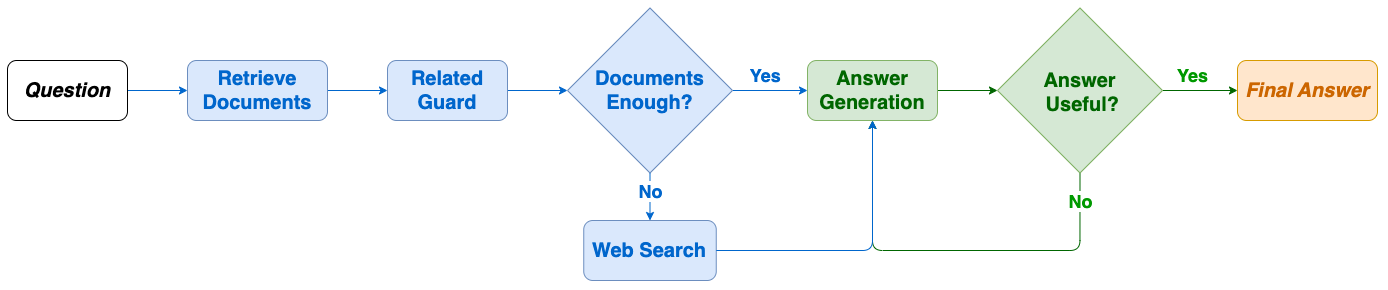

The diagram above was exported from draw.io. Its source (the exported page's mxGraphModel, read from the mxfile embedded in the PNG):
<mxGraphModel dx="2029" dy="1138" grid="1" gridSize="10" guides="1" tooltips="1" connect="1" arrows="1" fold="1" page="0" pageScale="1" pageWidth="850" pageHeight="1100" background="none" math="0" shadow="0">
  <root>
    <mxCell id="0" />
    <mxCell id="1" parent="0" />
    <mxCell id="cRHDMaUvguuuHIwaKFNs-2" value="" style="rounded=0;labelBorderColor=none;fontColor=#000000;strokeColor=none;fontStyle=1" vertex="1" parent="1">
      <mxGeometry x="-27.5" y="200" width="1387.5" height="290" as="geometry" />
    </mxCell>
    <mxCell id="OjfGwU_Z8tsYU6pwOm5--10" value="" style="edgeStyle=none;html=1;labelBackgroundColor=none;fontColor=#000000;fontStyle=1;strokeColor=#0066CC;" parent="1" source="OjfGwU_Z8tsYU6pwOm5--1" target="OjfGwU_Z8tsYU6pwOm5--2" edge="1">
      <mxGeometry relative="1" as="geometry" />
    </mxCell>
    <mxCell id="OjfGwU_Z8tsYU6pwOm5--1" value="Question" style="rounded=1;whiteSpace=wrap;html=1;fontSize=20;labelBackgroundColor=none;fontStyle=3;" parent="1" vertex="1">
      <mxGeometry x="-20" y="260" width="120" height="60" as="geometry" />
    </mxCell>
    <mxCell id="OjfGwU_Z8tsYU6pwOm5--11" value="" style="edgeStyle=none;html=1;labelBackgroundColor=none;fontColor=#000000;fontStyle=1;strokeColor=#0066CC;" parent="1" source="OjfGwU_Z8tsYU6pwOm5--2" target="OjfGwU_Z8tsYU6pwOm5--6" edge="1">
      <mxGeometry relative="1" as="geometry" />
    </mxCell>
    <mxCell id="OjfGwU_Z8tsYU6pwOm5--2" value="Retrieve&lt;br&gt;Documents" style="rounded=1;fillColor=#dae8fc;strokeColor=#6c8ebf;fontSize=20;labelBackgroundColor=none;fontStyle=1;whiteSpace=wrap;html=1;fontColor=#0066CC;" parent="1" vertex="1">
      <mxGeometry x="160" y="260" width="140" height="60" as="geometry" />
    </mxCell>
    <mxCell id="OjfGwU_Z8tsYU6pwOm5--14" value="" style="edgeStyle=none;html=1;labelBackgroundColor=none;fontColor=#000000;fontStyle=1;strokeColor=#0066CC;" parent="1" source="OjfGwU_Z8tsYU6pwOm5--4" target="OjfGwU_Z8tsYU6pwOm5--5" edge="1">
      <mxGeometry relative="1" as="geometry" />
    </mxCell>
    <mxCell id="OjfGwU_Z8tsYU6pwOm5--21" value="Yes" style="edgeLabel;align=center;verticalAlign=middle;resizable=0;points=[];fontSize=18;labelBackgroundColor=default;fontColor=#0066CC;fontStyle=1" parent="OjfGwU_Z8tsYU6pwOm5--14" vertex="1" connectable="0">
      <mxGeometry x="-0.3299" y="-1" relative="1" as="geometry">
        <mxPoint x="7" y="-18" as="offset" />
      </mxGeometry>
    </mxCell>
    <mxCell id="OjfGwU_Z8tsYU6pwOm5--4" value="Documents Enough?" style="rhombus;whiteSpace=wrap;html=1;fillColor=#dae8fc;strokeColor=#6c8ebf;fontSize=20;labelBackgroundColor=none;fontColor=#0066CC;fontStyle=1" parent="1" vertex="1">
      <mxGeometry x="540" y="207.5" width="165" height="165" as="geometry" />
    </mxCell>
    <mxCell id="OjfGwU_Z8tsYU6pwOm5--17" value="" style="edgeStyle=none;html=1;labelBackgroundColor=none;fontColor=#000000;fontStyle=1;strokeColor=#006600;" parent="1" source="OjfGwU_Z8tsYU6pwOm5--5" target="OjfGwU_Z8tsYU6pwOm5--9" edge="1">
      <mxGeometry relative="1" as="geometry" />
    </mxCell>
    <mxCell id="OjfGwU_Z8tsYU6pwOm5--5" value="Answer Generation" style="rounded=1;whiteSpace=wrap;html=1;fillColor=#d5e8d4;strokeColor=#82b366;fontSize=20;labelBackgroundColor=none;fontStyle=1;fontColor=#006600;" parent="1" vertex="1">
      <mxGeometry x="780" y="260" width="130" height="60" as="geometry" />
    </mxCell>
    <mxCell id="OjfGwU_Z8tsYU6pwOm5--12" value="" style="edgeStyle=none;html=1;labelBackgroundColor=none;fontColor=#000000;fontStyle=1;strokeColor=#0066CC;" parent="1" source="OjfGwU_Z8tsYU6pwOm5--6" target="OjfGwU_Z8tsYU6pwOm5--4" edge="1">
      <mxGeometry relative="1" as="geometry" />
    </mxCell>
    <mxCell id="OjfGwU_Z8tsYU6pwOm5--6" value="Related Guard" style="rounded=1;whiteSpace=wrap;html=1;fillColor=#dae8fc;strokeColor=#6c8ebf;fontSize=20;labelBackgroundColor=none;fontColor=#0066CC;fontStyle=1" parent="1" vertex="1">
      <mxGeometry x="360" y="260" width="120" height="60" as="geometry" />
    </mxCell>
    <mxCell id="OjfGwU_Z8tsYU6pwOm5--8" value="Final Answer" style="rounded=1;whiteSpace=wrap;html=1;fillColor=#ffe6cc;strokeColor=#d79b00;fontSize=20;labelBackgroundColor=none;fontStyle=3;fontColor=#CC6600;" parent="1" vertex="1">
      <mxGeometry x="1210" y="260" width="140" height="60" as="geometry" />
    </mxCell>
    <mxCell id="OjfGwU_Z8tsYU6pwOm5--18" style="edgeStyle=orthogonalEdgeStyle;html=1;exitX=0.5;exitY=1;exitDx=0;exitDy=0;labelBackgroundColor=none;fontColor=#000000;fontStyle=1;strokeColor=#006600;" parent="1" source="OjfGwU_Z8tsYU6pwOm5--9" target="OjfGwU_Z8tsYU6pwOm5--5" edge="1">
      <mxGeometry relative="1" as="geometry">
        <Array as="points">
          <mxPoint x="1052" y="450" />
          <mxPoint x="845" y="450" />
        </Array>
      </mxGeometry>
    </mxCell>
    <mxCell id="OjfGwU_Z8tsYU6pwOm5--23" value="No" style="edgeLabel;html=1;align=center;verticalAlign=middle;resizable=0;points=[];fontSize=18;labelBackgroundColor=default;fontColor=#009900;fontStyle=1" parent="OjfGwU_Z8tsYU6pwOm5--18" vertex="1" connectable="0">
      <mxGeometry x="-0.8119" y="1" relative="1" as="geometry">
        <mxPoint x="-1" y="-11" as="offset" />
      </mxGeometry>
    </mxCell>
    <mxCell id="OjfGwU_Z8tsYU6pwOm5--19" value="" style="edgeStyle=none;html=1;labelBackgroundColor=none;fontColor=#000000;fontStyle=1;strokeColor=#006600;" parent="1" source="OjfGwU_Z8tsYU6pwOm5--9" target="OjfGwU_Z8tsYU6pwOm5--8" edge="1">
      <mxGeometry relative="1" as="geometry" />
    </mxCell>
    <mxCell id="OjfGwU_Z8tsYU6pwOm5--22" value="Yes" style="edgeLabel;html=1;align=center;verticalAlign=middle;resizable=0;points=[];fontSize=18;labelBackgroundColor=default;fontColor=#009900;fontStyle=1" parent="OjfGwU_Z8tsYU6pwOm5--19" vertex="1" connectable="0">
      <mxGeometry x="-0.3006" y="-2" relative="1" as="geometry">
        <mxPoint x="4" y="-18" as="offset" />
      </mxGeometry>
    </mxCell>
    <mxCell id="OjfGwU_Z8tsYU6pwOm5--9" value="Answer&#10; Useful?" style="rhombus;fontSize=20;labelBackgroundColor=none;fontStyle=1;fillColor=#d5e8d4;strokeColor=#82b366;fontColor=#006600;" parent="1" vertex="1">
      <mxGeometry x="970" y="207.5" width="165" height="165" as="geometry" />
    </mxCell>
    <mxCell id="OjfGwU_Z8tsYU6pwOm5--3" value="Web Search" style="rounded=1;whiteSpace=wrap;html=1;fillColor=#dae8fc;strokeColor=#6c8ebf;fontSize=20;labelBackgroundColor=none;fontColor=#0066CC;fontStyle=1" parent="1" vertex="1">
      <mxGeometry x="556.25" y="420" width="132.5" height="60" as="geometry" />
    </mxCell>
    <mxCell id="OjfGwU_Z8tsYU6pwOm5--15" style="edgeStyle=orthogonalEdgeStyle;html=1;labelBackgroundColor=none;fontColor=#000000;fontStyle=1;strokeColor=#0066CC;" parent="1" source="OjfGwU_Z8tsYU6pwOm5--3" target="OjfGwU_Z8tsYU6pwOm5--5" edge="1">
      <mxGeometry relative="1" as="geometry">
        <Array as="points">
          <mxPoint x="845" y="450" />
        </Array>
      </mxGeometry>
    </mxCell>
    <mxCell id="OjfGwU_Z8tsYU6pwOm5--13" value="" style="edgeStyle=none;html=1;labelBackgroundColor=none;fontColor=#000000;fontStyle=1;strokeColor=#0066CC;" parent="1" source="OjfGwU_Z8tsYU6pwOm5--4" target="OjfGwU_Z8tsYU6pwOm5--3" edge="1">
      <mxGeometry relative="1" as="geometry" />
    </mxCell>
    <mxCell id="OjfGwU_Z8tsYU6pwOm5--20" value="No" style="edgeLabel;html=1;align=center;verticalAlign=middle;resizable=0;points=[];fontSize=18;labelBackgroundColor=default;fontColor=#0066CC;fontStyle=1" parent="OjfGwU_Z8tsYU6pwOm5--13" vertex="1" connectable="0">
      <mxGeometry x="-0.1621" relative="1" as="geometry">
        <mxPoint y="-2" as="offset" />
      </mxGeometry>
    </mxCell>
  </root>
</mxGraphModel>